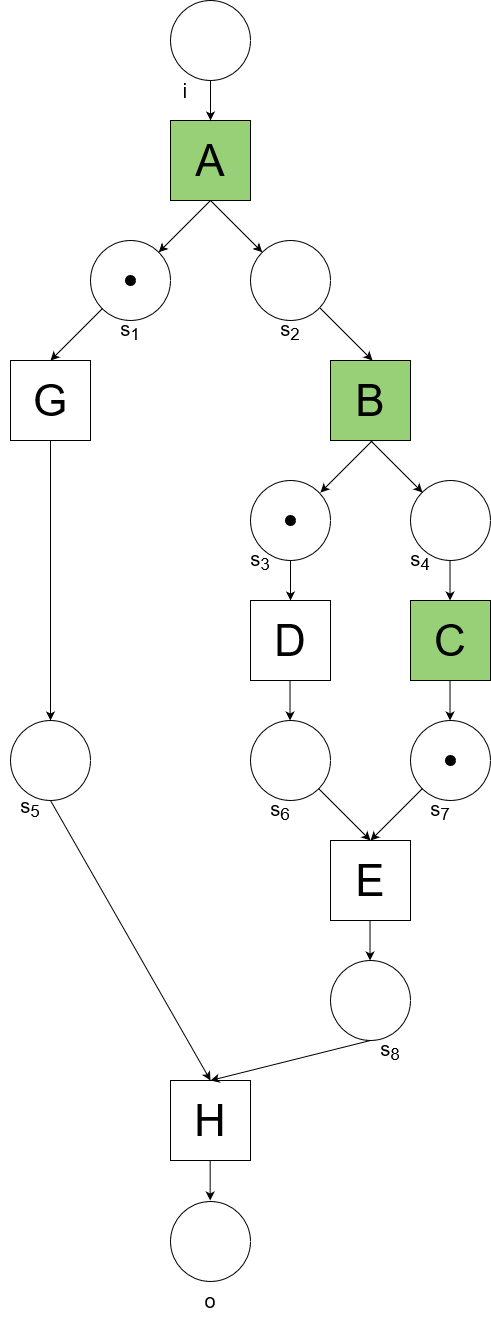

The diagram above was exported from draw.io. Its source (the exported page's mxGraphModel, read from the mxfile embedded in the PNG):
<mxGraphModel dx="2206" dy="1203" grid="1" gridSize="10" guides="1" tooltips="1" connect="1" arrows="1" fold="1" page="1" pageScale="1" pageWidth="1169" pageHeight="827" background="#FFFFFF" math="0" shadow="0">
  <root>
    <mxCell id="0" />
    <mxCell id="1" parent="0" />
    <mxCell id="SZGSnJeuWU-l9K6wn3Cd-1" value="" style="ellipse;whiteSpace=wrap;html=1;aspect=fixed;" vertex="1" parent="1">
      <mxGeometry x="240" y="40" width="80" height="80" as="geometry" />
    </mxCell>
    <mxCell id="SZGSnJeuWU-l9K6wn3Cd-2" value="A" style="rounded=0;whiteSpace=wrap;html=1;fontSize=44;fillColor=#97D077;" vertex="1" parent="1">
      <mxGeometry x="240" y="160" width="80" height="80" as="geometry" />
    </mxCell>
    <mxCell id="SZGSnJeuWU-l9K6wn3Cd-3" value="" style="ellipse;whiteSpace=wrap;html=1;aspect=fixed;" vertex="1" parent="1">
      <mxGeometry x="160" y="280" width="80" height="80" as="geometry" />
    </mxCell>
    <mxCell id="SZGSnJeuWU-l9K6wn3Cd-4" value="" style="ellipse;whiteSpace=wrap;html=1;aspect=fixed;" vertex="1" parent="1">
      <mxGeometry x="320" y="280" width="80" height="80" as="geometry" />
    </mxCell>
    <mxCell id="SZGSnJeuWU-l9K6wn3Cd-5" value="B" style="rounded=0;whiteSpace=wrap;html=1;fontSize=44;fillColor=#97D077;" vertex="1" parent="1">
      <mxGeometry x="400" y="400" width="80" height="80" as="geometry" />
    </mxCell>
    <mxCell id="SZGSnJeuWU-l9K6wn3Cd-6" value="G" style="rounded=0;whiteSpace=wrap;html=1;fontSize=44;" vertex="1" parent="1">
      <mxGeometry x="80" y="400" width="80" height="80" as="geometry" />
    </mxCell>
    <mxCell id="SZGSnJeuWU-l9K6wn3Cd-7" value="C" style="rounded=0;whiteSpace=wrap;html=1;fontSize=44;fillColor=#97D077;" vertex="1" parent="1">
      <mxGeometry x="480" y="640" width="80" height="80" as="geometry" />
    </mxCell>
    <mxCell id="SZGSnJeuWU-l9K6wn3Cd-8" value="" style="ellipse;whiteSpace=wrap;html=1;aspect=fixed;" vertex="1" parent="1">
      <mxGeometry x="80" y="760" width="80" height="80" as="geometry" />
    </mxCell>
    <mxCell id="SZGSnJeuWU-l9K6wn3Cd-9" value="" style="ellipse;whiteSpace=wrap;html=1;aspect=fixed;" vertex="1" parent="1">
      <mxGeometry x="320" y="520" width="80" height="80" as="geometry" />
    </mxCell>
    <mxCell id="SZGSnJeuWU-l9K6wn3Cd-10" value="" style="ellipse;whiteSpace=wrap;html=1;aspect=fixed;" vertex="1" parent="1">
      <mxGeometry x="480" y="520" width="80" height="80" as="geometry" />
    </mxCell>
    <mxCell id="SZGSnJeuWU-l9K6wn3Cd-11" value="D" style="rounded=0;whiteSpace=wrap;html=1;fontSize=44;" vertex="1" parent="1">
      <mxGeometry x="320" y="640" width="80" height="80" as="geometry" />
    </mxCell>
    <mxCell id="SZGSnJeuWU-l9K6wn3Cd-12" value="" style="ellipse;whiteSpace=wrap;html=1;aspect=fixed;" vertex="1" parent="1">
      <mxGeometry x="480" y="760" width="80" height="80" as="geometry" />
    </mxCell>
    <mxCell id="SZGSnJeuWU-l9K6wn3Cd-13" value="" style="ellipse;whiteSpace=wrap;html=1;aspect=fixed;" vertex="1" parent="1">
      <mxGeometry x="320" y="760" width="80" height="80" as="geometry" />
    </mxCell>
    <mxCell id="SZGSnJeuWU-l9K6wn3Cd-14" value="E" style="rounded=0;whiteSpace=wrap;html=1;fontSize=44;" vertex="1" parent="1">
      <mxGeometry x="400" y="880" width="80" height="80" as="geometry" />
    </mxCell>
    <mxCell id="SZGSnJeuWU-l9K6wn3Cd-15" value="" style="ellipse;whiteSpace=wrap;html=1;aspect=fixed;" vertex="1" parent="1">
      <mxGeometry x="400" y="1000" width="80" height="80" as="geometry" />
    </mxCell>
    <mxCell id="SZGSnJeuWU-l9K6wn3Cd-16" value="H" style="rounded=0;whiteSpace=wrap;html=1;fontSize=44;" vertex="1" parent="1">
      <mxGeometry x="240" y="1120" width="80" height="80" as="geometry" />
    </mxCell>
    <mxCell id="SZGSnJeuWU-l9K6wn3Cd-17" value="" style="ellipse;whiteSpace=wrap;html=1;aspect=fixed;" vertex="1" parent="1">
      <mxGeometry x="240" y="1241" width="80" height="80" as="geometry" />
    </mxCell>
    <mxCell id="SZGSnJeuWU-l9K6wn3Cd-18" value="" style="endArrow=classic;html=1;rounded=0;curved=1;exitX=0.5;exitY=1;exitDx=0;exitDy=0;entryX=0.5;entryY=0;entryDx=0;entryDy=0;" edge="1" parent="1" source="SZGSnJeuWU-l9K6wn3Cd-1" target="SZGSnJeuWU-l9K6wn3Cd-2">
      <mxGeometry width="50" height="50" relative="1" as="geometry">
        <mxPoint x="340" y="370" as="sourcePoint" />
        <mxPoint x="380" y="370" as="targetPoint" />
      </mxGeometry>
    </mxCell>
    <mxCell id="SZGSnJeuWU-l9K6wn3Cd-19" value="" style="endArrow=classic;html=1;rounded=0;curved=1;exitX=0.5;exitY=1;exitDx=0;exitDy=0;entryX=0;entryY=0;entryDx=0;entryDy=0;" edge="1" parent="1" source="SZGSnJeuWU-l9K6wn3Cd-2" target="SZGSnJeuWU-l9K6wn3Cd-4">
      <mxGeometry width="50" height="50" relative="1" as="geometry">
        <mxPoint x="340" y="370" as="sourcePoint" />
        <mxPoint x="380" y="370" as="targetPoint" />
      </mxGeometry>
    </mxCell>
    <mxCell id="SZGSnJeuWU-l9K6wn3Cd-20" value="" style="endArrow=classic;html=1;rounded=0;curved=1;exitX=0.5;exitY=1;exitDx=0;exitDy=0;entryX=1;entryY=0;entryDx=0;entryDy=0;" edge="1" parent="1" source="SZGSnJeuWU-l9K6wn3Cd-2" target="SZGSnJeuWU-l9K6wn3Cd-3">
      <mxGeometry width="50" height="50" relative="1" as="geometry">
        <mxPoint x="290" y="250" as="sourcePoint" />
        <mxPoint x="342" y="302" as="targetPoint" />
      </mxGeometry>
    </mxCell>
    <mxCell id="SZGSnJeuWU-l9K6wn3Cd-21" value="" style="endArrow=classic;html=1;rounded=0;curved=1;exitX=0.5;exitY=1;exitDx=0;exitDy=0;entryX=1;entryY=0;entryDx=0;entryDy=0;" edge="1" parent="1">
      <mxGeometry width="50" height="50" relative="1" as="geometry">
        <mxPoint x="172" y="348" as="sourcePoint" />
        <mxPoint x="120" y="400" as="targetPoint" />
      </mxGeometry>
    </mxCell>
    <mxCell id="SZGSnJeuWU-l9K6wn3Cd-22" value="" style="endArrow=classic;html=1;rounded=0;curved=1;exitX=0.5;exitY=1;exitDx=0;exitDy=0;entryX=0;entryY=0;entryDx=0;entryDy=0;" edge="1" parent="1">
      <mxGeometry width="50" height="50" relative="1" as="geometry">
        <mxPoint x="390" y="348" as="sourcePoint" />
        <mxPoint x="442" y="400" as="targetPoint" />
      </mxGeometry>
    </mxCell>
    <mxCell id="SZGSnJeuWU-l9K6wn3Cd-23" value="" style="endArrow=classic;html=1;rounded=0;curved=1;exitX=0.5;exitY=1;exitDx=0;exitDy=0;entryX=0;entryY=0;entryDx=0;entryDy=0;" edge="1" parent="1">
      <mxGeometry width="50" height="50" relative="1" as="geometry">
        <mxPoint x="440" y="480" as="sourcePoint" />
        <mxPoint x="492" y="532" as="targetPoint" />
      </mxGeometry>
    </mxCell>
    <mxCell id="SZGSnJeuWU-l9K6wn3Cd-25" value="" style="endArrow=classic;html=1;rounded=0;curved=1;exitX=0.5;exitY=1;exitDx=0;exitDy=0;entryX=1;entryY=0;entryDx=0;entryDy=0;" edge="1" parent="1">
      <mxGeometry width="50" height="50" relative="1" as="geometry">
        <mxPoint x="442" y="480" as="sourcePoint" />
        <mxPoint x="390" y="532" as="targetPoint" />
      </mxGeometry>
    </mxCell>
    <mxCell id="SZGSnJeuWU-l9K6wn3Cd-26" value="" style="endArrow=classic;html=1;rounded=0;curved=1;entryX=0.5;entryY=0;entryDx=0;entryDy=0;exitX=0;exitY=1;exitDx=0;exitDy=0;" edge="1" parent="1" source="SZGSnJeuWU-l9K6wn3Cd-12" target="SZGSnJeuWU-l9K6wn3Cd-14">
      <mxGeometry width="50" height="50" relative="1" as="geometry">
        <mxPoint x="460" y="820" as="sourcePoint" />
        <mxPoint x="450" y="827" as="targetPoint" />
      </mxGeometry>
    </mxCell>
    <mxCell id="SZGSnJeuWU-l9K6wn3Cd-28" value="" style="endArrow=classic;html=1;rounded=0;curved=1;entryX=0.5;entryY=0;entryDx=0;entryDy=0;exitX=1;exitY=1;exitDx=0;exitDy=0;" edge="1" parent="1" source="SZGSnJeuWU-l9K6wn3Cd-13" target="SZGSnJeuWU-l9K6wn3Cd-14">
      <mxGeometry width="50" height="50" relative="1" as="geometry">
        <mxPoint x="380" y="850" as="sourcePoint" />
        <mxPoint x="450" y="827" as="targetPoint" />
      </mxGeometry>
    </mxCell>
    <mxCell id="SZGSnJeuWU-l9K6wn3Cd-29" value="" style="endArrow=classic;html=1;rounded=0;curved=1;exitX=0.5;exitY=1;exitDx=0;exitDy=0;entryX=0.5;entryY=0;entryDx=0;entryDy=0;" edge="1" parent="1" source="SZGSnJeuWU-l9K6wn3Cd-9" target="SZGSnJeuWU-l9K6wn3Cd-11">
      <mxGeometry width="50" height="50" relative="1" as="geometry">
        <mxPoint x="340" y="650" as="sourcePoint" />
        <mxPoint x="380" y="650" as="targetPoint" />
      </mxGeometry>
    </mxCell>
    <mxCell id="SZGSnJeuWU-l9K6wn3Cd-30" value="" style="endArrow=classic;html=1;rounded=0;curved=1;exitX=0.5;exitY=1;exitDx=0;exitDy=0;entryX=0.5;entryY=0;entryDx=0;entryDy=0;" edge="1" parent="1">
      <mxGeometry width="50" height="50" relative="1" as="geometry">
        <mxPoint x="519.52" y="600" as="sourcePoint" />
        <mxPoint x="519.52" y="640" as="targetPoint" />
      </mxGeometry>
    </mxCell>
    <mxCell id="SZGSnJeuWU-l9K6wn3Cd-31" value="" style="endArrow=classic;html=1;rounded=0;curved=1;exitX=0.5;exitY=1;exitDx=0;exitDy=0;entryX=0.5;entryY=0;entryDx=0;entryDy=0;" edge="1" parent="1">
      <mxGeometry width="50" height="50" relative="1" as="geometry">
        <mxPoint x="359.52" y="720" as="sourcePoint" />
        <mxPoint x="359.52" y="760" as="targetPoint" />
      </mxGeometry>
    </mxCell>
    <mxCell id="SZGSnJeuWU-l9K6wn3Cd-32" value="" style="endArrow=classic;html=1;rounded=0;curved=1;exitX=0.5;exitY=1;exitDx=0;exitDy=0;entryX=0.5;entryY=0;entryDx=0;entryDy=0;" edge="1" parent="1">
      <mxGeometry width="50" height="50" relative="1" as="geometry">
        <mxPoint x="519.52" y="720" as="sourcePoint" />
        <mxPoint x="519.52" y="760" as="targetPoint" />
      </mxGeometry>
    </mxCell>
    <mxCell id="SZGSnJeuWU-l9K6wn3Cd-34" value="" style="endArrow=classic;html=1;rounded=0;curved=1;entryX=0.5;entryY=0;entryDx=0;entryDy=0;exitX=0.5;exitY=1;exitDx=0;exitDy=0;" edge="1" parent="1" source="SZGSnJeuWU-l9K6wn3Cd-6" target="SZGSnJeuWU-l9K6wn3Cd-8">
      <mxGeometry width="50" height="50" relative="1" as="geometry">
        <mxPoint x="150" y="510" as="sourcePoint" />
        <mxPoint x="160" y="500" as="targetPoint" />
      </mxGeometry>
    </mxCell>
    <mxCell id="SZGSnJeuWU-l9K6wn3Cd-36" value="" style="endArrow=classic;html=1;rounded=0;curved=1;entryX=0.5;entryY=0;entryDx=0;entryDy=0;exitX=0.5;exitY=1;exitDx=0;exitDy=0;" edge="1" parent="1" source="SZGSnJeuWU-l9K6wn3Cd-8" target="SZGSnJeuWU-l9K6wn3Cd-16">
      <mxGeometry width="50" height="50" relative="1" as="geometry">
        <mxPoint x="120" y="620" as="sourcePoint" />
        <mxPoint x="270" y="930" as="targetPoint" />
      </mxGeometry>
    </mxCell>
    <mxCell id="SZGSnJeuWU-l9K6wn3Cd-37" value="" style="endArrow=classic;html=1;rounded=0;curved=1;exitX=0.5;exitY=1;exitDx=0;exitDy=0;entryX=0.5;entryY=0;entryDx=0;entryDy=0;" edge="1" parent="1" source="SZGSnJeuWU-l9K6wn3Cd-15" target="SZGSnJeuWU-l9K6wn3Cd-16">
      <mxGeometry width="50" height="50" relative="1" as="geometry">
        <mxPoint x="340" y="850" as="sourcePoint" />
        <mxPoint x="310" y="1070" as="targetPoint" />
      </mxGeometry>
    </mxCell>
    <mxCell id="SZGSnJeuWU-l9K6wn3Cd-38" value="" style="endArrow=classic;html=1;rounded=0;curved=1;exitX=0.5;exitY=1;exitDx=0;exitDy=0;entryX=0.5;entryY=0;entryDx=0;entryDy=0;" edge="1" parent="1">
      <mxGeometry width="50" height="50" relative="1" as="geometry">
        <mxPoint x="439.52" y="960" as="sourcePoint" />
        <mxPoint x="439.52" y="1000" as="targetPoint" />
      </mxGeometry>
    </mxCell>
    <mxCell id="SZGSnJeuWU-l9K6wn3Cd-39" value="" style="endArrow=classic;html=1;rounded=0;curved=1;exitX=0.5;exitY=1;exitDx=0;exitDy=0;entryX=0.5;entryY=0;entryDx=0;entryDy=0;" edge="1" parent="1">
      <mxGeometry width="50" height="50" relative="1" as="geometry">
        <mxPoint x="279.65999999999997" y="1200" as="sourcePoint" />
        <mxPoint x="279.65999999999997" y="1240" as="targetPoint" />
      </mxGeometry>
    </mxCell>
    <mxCell id="SZGSnJeuWU-l9K6wn3Cd-40" value="" style="ellipse;whiteSpace=wrap;html=1;aspect=fixed;fillColor=#000000;" vertex="1" parent="1">
      <mxGeometry x="515" y="795" width="10" height="10" as="geometry" />
    </mxCell>
    <mxCell id="SZGSnJeuWU-l9K6wn3Cd-42" value="s&lt;sub&gt;1&lt;/sub&gt;" style="text;html=1;strokeColor=none;fillColor=none;align=center;verticalAlign=middle;whiteSpace=wrap;rounded=0;fontSize=20;" vertex="1" parent="1">
      <mxGeometry x="170" y="350" width="60" height="40" as="geometry" />
    </mxCell>
    <mxCell id="SZGSnJeuWU-l9K6wn3Cd-43" value="s&lt;sub&gt;2&lt;/sub&gt;" style="text;html=1;strokeColor=none;fillColor=none;align=center;verticalAlign=middle;whiteSpace=wrap;rounded=0;fontSize=20;" vertex="1" parent="1">
      <mxGeometry x="330" y="350" width="60" height="40" as="geometry" />
    </mxCell>
    <mxCell id="SZGSnJeuWU-l9K6wn3Cd-44" value="i" style="text;html=1;strokeColor=none;fillColor=none;align=center;verticalAlign=middle;whiteSpace=wrap;rounded=0;fontSize=20;" vertex="1" parent="1">
      <mxGeometry x="225" y="110" width="60" height="40" as="geometry" />
    </mxCell>
    <mxCell id="SZGSnJeuWU-l9K6wn3Cd-45" value="o" style="text;html=1;strokeColor=none;fillColor=none;align=center;verticalAlign=middle;whiteSpace=wrap;rounded=0;fontSize=20;" vertex="1" parent="1">
      <mxGeometry x="250" y="1320" width="60" height="40" as="geometry" />
    </mxCell>
    <mxCell id="SZGSnJeuWU-l9K6wn3Cd-46" value="s&lt;sub&gt;3&lt;/sub&gt;" style="text;html=1;strokeColor=none;fillColor=none;align=center;verticalAlign=middle;whiteSpace=wrap;rounded=0;fontSize=20;" vertex="1" parent="1">
      <mxGeometry x="300" y="580" width="60" height="40" as="geometry" />
    </mxCell>
    <mxCell id="SZGSnJeuWU-l9K6wn3Cd-47" value="s&lt;sub&gt;4&lt;/sub&gt;" style="text;html=1;strokeColor=none;fillColor=none;align=center;verticalAlign=middle;whiteSpace=wrap;rounded=0;fontSize=20;" vertex="1" parent="1">
      <mxGeometry x="460" y="580" width="60" height="40" as="geometry" />
    </mxCell>
    <mxCell id="SZGSnJeuWU-l9K6wn3Cd-48" value="s&lt;sub&gt;5&lt;/sub&gt;" style="text;html=1;strokeColor=none;fillColor=none;align=center;verticalAlign=middle;whiteSpace=wrap;rounded=0;fontSize=20;" vertex="1" parent="1">
      <mxGeometry x="70" y="827" width="60" height="40" as="geometry" />
    </mxCell>
    <mxCell id="SZGSnJeuWU-l9K6wn3Cd-49" value="s&lt;sub&gt;6&lt;/sub&gt;" style="text;html=1;strokeColor=none;fillColor=none;align=center;verticalAlign=middle;whiteSpace=wrap;rounded=0;fontSize=20;" vertex="1" parent="1">
      <mxGeometry x="320" y="830" width="60" height="40" as="geometry" />
    </mxCell>
    <mxCell id="SZGSnJeuWU-l9K6wn3Cd-50" value="s&lt;sub&gt;7&lt;/sub&gt;" style="text;html=1;strokeColor=none;fillColor=none;align=center;verticalAlign=middle;whiteSpace=wrap;rounded=0;fontSize=20;" vertex="1" parent="1">
      <mxGeometry x="480" y="830" width="60" height="40" as="geometry" />
    </mxCell>
    <mxCell id="SZGSnJeuWU-l9K6wn3Cd-51" value="s&lt;sub&gt;8&lt;/sub&gt;" style="text;html=1;strokeColor=none;fillColor=none;align=center;verticalAlign=middle;whiteSpace=wrap;rounded=0;fontSize=20;" vertex="1" parent="1">
      <mxGeometry x="430" y="1070" width="60" height="40" as="geometry" />
    </mxCell>
    <mxCell id="SZGSnJeuWU-l9K6wn3Cd-53" value="" style="ellipse;whiteSpace=wrap;html=1;aspect=fixed;fillColor=#000000;" vertex="1" parent="1">
      <mxGeometry x="195" y="315" width="10" height="10" as="geometry" />
    </mxCell>
    <mxCell id="SZGSnJeuWU-l9K6wn3Cd-54" value="" style="ellipse;whiteSpace=wrap;html=1;aspect=fixed;fillColor=#000000;" vertex="1" parent="1">
      <mxGeometry x="355" y="555" width="10" height="10" as="geometry" />
    </mxCell>
  </root>
</mxGraphModel>